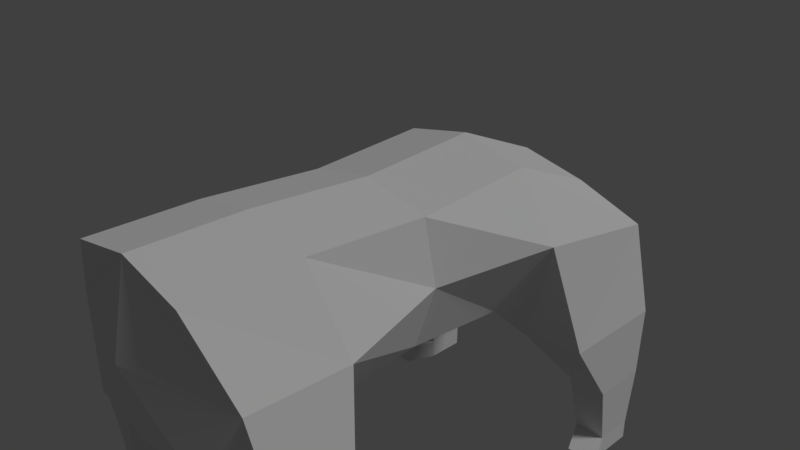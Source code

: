 # Source: 004_010_01.blend  (saved by Blender 2.79.0; exported with 4.5.12 LTS)
import bpy
from mathutils import Matrix  # noqa: F401  (used for matrix-valued properties, if any)

bpy.ops.wm.read_factory_settings(use_empty=True)
scene = bpy.context.scene
scene.name = 'Scene'

# ---- collections
col_collection_1 = bpy.data.collections.new('Collection 1'); scene.collection.children.link(col_collection_1)

# ---- materials (node trees are filled in below, after node groups)
mat_material = bpy.data.materials.new('Material')
mat_material.alpha_threshold = 0.0
mat_material.use_transparent_shadow = False
mat_material.roughness = 0.5
mat_material.line_color = (0.0, 0.0, 0.0, 1.0)

# ---- material node trees

# ---- world
world_world = bpy.data.worlds.new('World'); scene.world = world_world
world_world.color = (0.05088, 0.05088, 0.05088)
world_world.use_sun_shadow = False
world_world.sun_shadow_jitter_overblur = 0.0
world_world.cycles.sampling_method = 'MANUAL'

# ---- cameras
cam_camera = bpy.data.cameras.new('Camera')
cam_camera.clip_end = 100.0
cam_camera.lens = 35.0
cam_camera.sensor_width = 32.0
cam_camera.sensor_height = 18.0
cam_camera.ortho_scale = 7.314
cam_camera.dof.focus_distance = 0.0
cam_camera.dof.aperture_fstop = 128.0

# ---- lights
light_lamp = bpy.data.lights.new('Lamp', 'SUN')
light_lamp.transmission_factor = 0.0
light_lamp.cutoff_distance = 30.0
light_lamp.angle = 0.1993
light_lamp.energy = 1.0
light_lamp.shadow_buffer_clip_start = 1.001
light_lamp.shadow_soft_size = 0.1
light_lamp.shadow_cascade_max_distance = 1000.0

# ---- meshes
me_cube = bpy.data.meshes.new('Cube')
me_cube.from_pydata([(1.0, 1.0, -1.0), (1.0, -0.9415, -1.0), (1.0, 0.8839, 0.4172), (1.0, -0.9265, 1.0), (1.0, 0.3856, -1.0), (0.8603, -5.96e-08, -1.0), (1.0, -0.4752, -1.0), (1.0, 0.5, 1.0), (1.0, -5.364e-07, 0.8783), (1.0, -0.5, 1.0), (1.739, 1.0, -0.1465), (1.643, -0.8679, 0.0), (1.739, 0.4423, 0.1953), (1.201, -2.98e-07, 0.0), (1.643, -0.4752, -0.04886), (1.788e-07, 1.0, -1.132), (0.0, -0.9415, -1.132), (2.384e-07, 0.8839, 0.625), (-5.364e-07, -0.9265, 1.208), (1.192e-07, 0.5, 1.208), (-1.192e-07, -1.639e-07, 1.086), (-2.98e-07, -0.5, 1.208), (1.192e-07, 0.5, -1.132), (5.96e-08, 1.192e-07, -1.132), (0.0, -0.5, -1.132), (2.384e-07, 1.046, 0.0), (-2.98e-07, -1.0, 0.0), (1.305, -0.5712, -1.45), (1.305, -0.8462, -1.45), (2.028, -0.5712, -1.447), (2.028, -0.8296, -1.447), (1.539, -0.6095, -2.648), (1.539, -0.8079, -2.648), (1.994, -0.6095, -2.646), (1.994, -0.7914, -2.646), (1.558, -0.6158, -3.395), (1.558, -0.8015, -3.395), (1.983, -0.6158, -3.393), (1.983, -0.785, -3.393), (1.56, -0.6158, -3.715), (1.56, -0.8015, -3.715), (1.985, -0.6158, -3.713), (1.985, -0.8015, -3.713), (1.558, -0.8979, -3.529), (1.983, -0.8979, -3.527), (1.56, -0.8979, -3.715), (1.985, -0.8979, -3.713), (1.275, 1.0, -1.445), (1.275, 0.5, -1.445), (2.047, 0.5486, -1.44), (2.047, 1.0, -1.44), (1.485, 0.9878, -2.484), (1.485, 0.7479, -2.484), (2.055, 0.7479, -2.479), (2.055, 0.9878, -2.479), (1.549, 0.9764, -3.427), (1.549, 0.8037, -3.415), (2.016, 0.8037, -3.412), (2.016, 0.9764, -3.424), (1.551, 0.9764, -3.73), (1.551, 0.8037, -3.73), (2.019, 0.8037, -3.727), (2.019, 0.9764, -3.727), (2.212, 0.6746, -3.511), (1.744, 0.6746, -3.514), (2.214, 0.6746, -3.727), (1.747, 0.6746, -3.73)], [], [(14, 9, 3, 11), (10, 2, 7, 12), (12, 7, 8, 13), (13, 8, 9, 14), (5, 13, 14, 6), (4, 12, 13, 5), (10, 12, 49, 50), (6, 14, 29, 27), (1, 11, 26, 16), (2, 10, 25, 17), (5, 6, 24, 23), (4, 5, 23, 22), (0, 4, 22, 15), (8, 20, 21, 9), (7, 19, 20, 8), (2, 17, 19, 7), (10, 0, 15, 25), (11, 3, 18, 26), (9, 21, 18, 3), (6, 1, 16, 24), (30, 28, 32, 34), (11, 1, 28, 30), (14, 11, 30, 29), (1, 6, 27, 28), (34, 32, 36, 38), (28, 27, 31, 32), (29, 30, 34, 33), (27, 29, 33, 31), (37, 38, 42, 41), (32, 31, 35, 36), (33, 34, 38, 37), (31, 33, 37, 35), (39, 41, 42, 40), (35, 37, 41, 39), (42, 38, 44, 46), (36, 35, 39, 40), (44, 43, 45, 46), (40, 42, 46, 45), (36, 40, 45, 43), (38, 36, 43, 44), (50, 49, 53, 54), (12, 4, 48, 49), (4, 0, 47, 48), (0, 10, 50, 47), (51, 54, 58, 55), (49, 48, 52, 53), (47, 50, 54, 51), (48, 47, 51, 52), (58, 57, 61, 62), (52, 51, 55, 56), (54, 53, 57, 58), (53, 52, 56, 57), (59, 62, 61, 60), (60, 61, 65, 66), (55, 58, 62, 59), (56, 55, 59, 60), (63, 64, 66, 65), (56, 60, 66, 64), (57, 56, 64, 63), (61, 57, 63, 65)])
me_cube.materials.append(mat_material)
me_cube.use_remesh_preserve_volume = False
me_cube.use_remesh_preserve_attributes = False
me_cube.use_mirror_vertex_groups = False
me_cube.update()

# ---- objects
ob_cube = bpy.data.objects.new('Cube', me_cube)
ob_lamp = bpy.data.objects.new('Lamp', light_lamp)
ob_camera = bpy.data.objects.new('Camera', cam_camera)

# ---- transforms, parenting, visibility, modifiers, constraints
ob_cube.location = (0.0, 0.0, 0.0)
ob_cube.scale = (1.0, 3.523, 1.0)
ob_cube.lock_rotations_4d = False
ob_cube.empty_display_type = 'ARROWS'
ob_cube.lineart.crease_threshold = 0.0
_m = ob_cube.modifiers.new('ミラー', 'MIRROR')
ob_lamp.location = (4.076, 1.005, 5.904)
ob_lamp.rotation_euler = (0.6503, 0.05522, 1.866)
ob_lamp.lock_rotations_4d = False
ob_lamp.empty_display_type = 'ARROWS'
ob_lamp.color = (0.0, 0.0, 0.0, 0.0)
ob_lamp.lineart.crease_threshold = 0.0
ob_camera.location = (7.481, -6.508, 5.344)
ob_camera.rotation_euler = (1.109, 0.0, 0.8149)
ob_camera.lock_rotations_4d = False
ob_camera.empty_display_type = 'ARROWS'
ob_camera.color = (0.0, 0.0, 0.0, 0.0)
ob_camera.display_type = 'WIRE'
ob_camera.lineart.crease_threshold = 0.0

# ---- collection membership
col_collection_1.objects.link(ob_cube)
col_collection_1.objects.link(ob_lamp)
col_collection_1.objects.link(ob_camera)

# ---- scene / render settings (as saved in the file)
scene.camera = ob_camera
scene.frame_start = 1; scene.frame_end = 250; scene.frame_set(1)
scene.render.engine = 'BLENDER_EEVEE_NEXT'
scene.render.resolution_percentage = 50
scene.render.dither_intensity = 0.0
scene.cycles.use_denoising = False
scene.cycles.samples = 128
scene.cycles.sampling_pattern = 'TABULATED_SOBOL'
scene.cycles.use_adaptive_sampling = False
scene.cycles.use_light_tree = False
scene.cycles.blur_glossy = 0.0
scene.cycles.sample_clamp_indirect = 0.0
scene.view_settings.view_transform = 'Standard'
bpy.context.view_layer.update()
